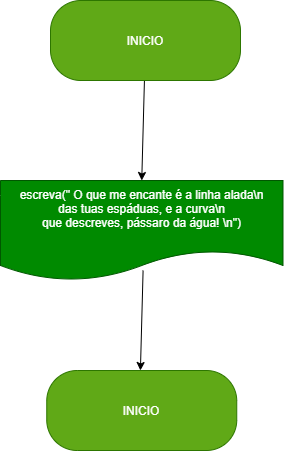

The diagram above was exported from draw.io. Its source (the exported page's mxGraphModel, read from the mxfile embedded in the PNG):
<mxGraphModel dx="638" dy="610" grid="1" gridSize="10" guides="1" tooltips="1" connect="1" arrows="1" fold="1" page="1" pageScale="1" pageWidth="827" pageHeight="1169" math="0" shadow="0">
  <root>
    <mxCell id="0" />
    <mxCell id="1" parent="0" />
    <mxCell id="7" value="escreva(&quot; O que me encante é a linha alada\n&lt;br&gt;das tuas espáduas, e a curva\n&lt;br&gt;que descreves, pássaro da água! \n&quot;)&lt;br&gt;&amp;nbsp;" style="shape=document;whiteSpace=wrap;html=1;boundedLbl=1;fillColor=#008a00;fontColor=#ffffff;strokeColor=#005700;" vertex="1" parent="1">
      <mxGeometry x="200" y="260" width="282.5" height="100" as="geometry" />
    </mxCell>
    <mxCell id="9" value="INICIO" style="rounded=1;whiteSpace=wrap;html=1;arcSize=38;fillColor=#60a917;strokeColor=#2D7600;fontColor=#ffffff;" vertex="1" parent="1">
      <mxGeometry x="246.25" y="450" width="190" height="80" as="geometry" />
    </mxCell>
    <mxCell id="27" style="edgeStyle=none;html=1;entryX=0.5;entryY=0;entryDx=0;entryDy=0;" edge="1" parent="1" source="10" target="7">
      <mxGeometry relative="1" as="geometry" />
    </mxCell>
    <mxCell id="10" value="INICIO" style="rounded=1;whiteSpace=wrap;html=1;arcSize=38;fillColor=#60a917;strokeColor=#2D7600;fontColor=#ffffff;" vertex="1" parent="1">
      <mxGeometry x="250" y="80" width="190" height="80" as="geometry" />
    </mxCell>
    <mxCell id="29" style="edgeStyle=none;html=1;entryX=0.5;entryY=0;entryDx=0;entryDy=0;" edge="1" parent="1">
      <mxGeometry relative="1" as="geometry">
        <mxPoint x="342.58857142857147" y="350" as="sourcePoint" />
        <mxPoint x="339.91" y="450" as="targetPoint" />
      </mxGeometry>
    </mxCell>
  </root>
</mxGraphModel>